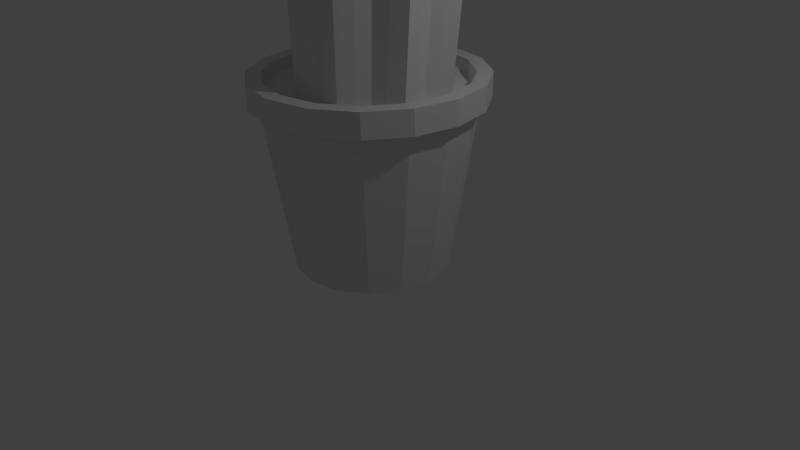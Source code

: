 # Source: cactus.blend  (saved by Blender 2.76.0; exported with 4.5.12 LTS)
import bpy
from mathutils import Matrix  # noqa: F401  (used for matrix-valued properties, if any)

bpy.ops.wm.read_factory_settings(use_empty=True)
scene = bpy.context.scene
scene.name = 'Scene'

# ---- collections
col_collection_1 = bpy.data.collections.new('Collection 1'); scene.collection.children.link(col_collection_1)

# ---- world
world_world = bpy.data.worlds.new('World'); scene.world = world_world
world_world.color = (0.05088, 0.05088, 0.05088)
world_world.use_sun_shadow = False
world_world.sun_shadow_jitter_overblur = 0.0
world_world.cycles.sampling_method = 'MANUAL'
world_world.cycles.sample_map_resolution = 256

# ---- cameras
cam_camera = bpy.data.cameras.new('Camera')
cam_camera.clip_end = 100.0
cam_camera.lens = 35.0
cam_camera.sensor_width = 32.0
cam_camera.sensor_height = 18.0
cam_camera.ortho_scale = 7.314
cam_camera.dof.focus_distance = 0.0
cam_camera.dof.aperture_fstop = 128.0

# ---- lights
light_lamp = bpy.data.lights.new('Lamp', 'POINT')
light_lamp.transmission_factor = 0.0
light_lamp.cutoff_distance = 30.0
light_lamp.energy = 100.0
light_lamp.shadow_buffer_clip_start = 1.001
light_lamp.shadow_soft_size = 0.1
light_lamp.shadow_maximum_resolution = 0.006
light_lamp.use_absolute_resolution = True
light_lamp.cycles.use_multiple_importance_sampling = False

# ---- meshes
me_circle_003 = bpy.data.meshes.new('Circle.003')
me_circle_003.from_pydata([(0.1091, 0.7957, 1.912), (-0.05723, 0.8368, 1.918), (-0.2496, 0.8724, 1.973), (-0.3645, 0.7094, 1.93), (-0.4531, 0.5627, 1.933), (-0.5996, 0.474, 1.939), (-0.7601, 0.3613, 1.992), (-0.7269, 0.1664, 1.943), (-0.6859, 1.206e-07, 1.942), (-0.7269, -0.1664, 1.943), (-0.7601, -0.3613, 1.992), (-0.5996, -0.474, 1.939), (-0.4531, -0.5627, 1.933), (-0.3645, -0.7094, 1.93), (-0.2496, -0.8724, 1.973), (-0.05723, -0.8368, 1.918), (0.1091, -0.7957, 1.912), (0.2753, -0.8368, 1.906), (0.4724, -0.8724, 1.946), (0.5826, -0.7094, 1.894), (0.6712, -0.5627, 1.891), (0.8178, -0.474, 1.885), (0.983, -0.3613, 1.927), (0.945, -0.1664, 1.881), (0.904, 8.289e-07, 1.882), (0.945, 0.1664, 1.881), (0.983, 0.3613, 1.927), (0.8178, 0.474, 1.885), (0.6712, 0.5627, 1.891), (0.5826, 0.7094, 1.894), (0.4724, 0.8724, 1.946), (0.2753, 0.8368, 1.906), (0.3363, 0.07464, 5.852), (0.338, 0.07489, 5.858), (0.3385, 0.07374, 5.852), (0.3542, 0.04761, 5.851), (0.3803, 0.03182, 5.85), (0.3818, 0.03102, 5.857), (0.3812, 0.02964, 5.85), (0.3739, 2.758e-07, 5.851), (0.3812, -0.02964, 5.85), (0.3818, -0.03102, 5.857), (0.3803, -0.03182, 5.85), (0.3542, -0.04761, 5.851), (0.3385, -0.07374, 5.852), (0.338, -0.07489, 5.858), (0.3363, -0.07464, 5.852), (0.3067, -0.06733, 5.853), (0.2771, -0.07464, 5.854), (0.276, -0.07489, 5.861), (0.2749, -0.07374, 5.854), (0.2591, -0.04761, 5.855), (0.233, -0.03182, 5.856), (0.2322, -0.03102, 5.862), (0.2321, -0.02964, 5.856), (0.2394, 2.108e-07, 5.856), (0.2321, 0.02964, 5.856), (0.2322, 0.03102, 5.862), (0.233, 0.03182, 5.856), (0.2591, 0.04761, 5.855), (0.2749, 0.07374, 5.854), (0.276, 0.07489, 5.861), (0.3067, 0.06733, 5.853), (0.2771, 0.07464, 5.854), (0.2827, 0.8338, 5.376), (0.457, 0.8768, 5.369), (0.6635, 0.9141, 5.411), (0.7789, 0.7433, 5.357), (0.8718, 0.5896, 5.354), (1.025, 0.4967, 5.348), (1.198, 0.3786, 5.391), (1.159, 0.1744, 5.343), (1.116, 8.329e-07, 5.345), (1.159, -0.1744, 5.343), (1.198, -0.3786, 5.391), (1.025, -0.4967, 5.348), (0.8718, -0.5896, 5.354), (0.7789, -0.7433, 5.357), (0.6635, -0.9141, 5.411), (0.457, -0.8768, 5.369), (0.2827, -0.8338, 5.376), (0.1085, -0.8768, 5.382), (-0.09305, -0.9141, 5.44), (-0.2135, -0.7433, 5.395), (-0.3063, -0.5896, 5.398), (-0.4599, -0.4967, 5.404), (-0.628, -0.3786, 5.46), (-0.5932, -0.1744, 5.409), (-0.5503, 9.071e-08, 5.407), (-0.5932, 0.1744, 5.409), (-0.628, 0.3786, 5.46), (-0.4599, 0.4967, 5.404), (-0.3063, 0.5896, 5.398), (-0.2135, 0.7433, 5.395), (-0.09305, 0.9141, 5.44), (0.1085, 0.8768, 5.382), (0.2931, 0.6588, 5.582), (0.5029, 0.7106, 5.574), (0.5965, 0.7273, 5.621), (0.6467, 0.651, 5.569), (0.7585, 0.4659, 5.565), (0.9435, 0.354, 5.558), (1.022, 0.3012, 5.605), (1.003, 0.21, 5.556), (0.9513, 6.771e-07, 5.558), (1.003, -0.21, 5.556), (1.022, -0.3012, 5.605), (0.9435, -0.354, 5.558), (0.7585, -0.4659, 5.565), (0.6467, -0.651, 5.569), (0.5965, -0.7273, 5.621), (0.5029, -0.7106, 5.574), (0.2931, -0.6588, 5.582), (0.08324, -0.7106, 5.59), (-0.005392, -0.7273, 5.643), (-0.06055, -0.651, 5.596), (-0.1723, -0.4659, 5.6), (-0.3573, -0.354, 5.607), (-0.431, -0.3012, 5.659), (-0.4169, -0.21, 5.609), (-0.3651, 7.057e-08, 5.607), (-0.4169, 0.21, 5.609), (-0.431, 0.3012, 5.659), (-0.3573, 0.354, 5.607), (-0.1723, 0.4659, 5.6), (-0.06055, 0.651, 5.596), (-0.005392, 0.7273, 5.643), (0.08324, 0.7106, 5.59), (1.204, 0.1944, 4.235), (-0.6004, -0.5536, 4.303), (1.156, 9.011e-07, 4.237), (-0.7878, -0.4221, 4.366), (1.204, -0.1944, 4.235), (-0.7491, -0.1944, 4.309), (1.248, -0.4221, 4.289), (-0.7012, 7.381e-08, 4.307), (1.055, -0.5536, 4.241), (-0.7491, 0.1944, 4.309), (0.884, -0.6572, 4.247), (-0.7878, 0.4221, 4.366), (0.7805, -0.8286, 4.251), (-0.6004, 0.5536, 4.303), (0.6518, -1.019, 4.312), (0.4216, 0.9774, 4.265), (-0.4292, 0.6572, 4.297), (0.4216, -0.9774, 4.265), (0.6518, 1.019, 4.312), (-0.3257, 0.8286, 4.293), (0.2274, -0.9294, 4.272), (0.7805, 0.8286, 4.251), (-0.1915, 1.019, 4.343), (0.03316, -0.9774, 4.279), (0.884, 0.6572, 4.247), (0.03316, 0.9774, 4.279), (0.2274, 0.9294, 4.272), (-0.1915, -1.019, 4.343), (1.055, 0.5536, 4.241), (1.248, 0.4221, 4.289), (-0.3257, -0.8286, 4.293), (-0.4292, -0.6572, 4.297)], [], [(1, 0, 31, 30, 29, 28, 27, 26, 25, 24, 23, 22, 21, 20, 19, 18, 17, 16, 15, 14, 13, 12, 11, 10, 9, 8, 7, 6, 5, 4, 3, 2), (157, 70, 71, 128), (159, 84, 85, 129), (128, 71, 72, 130), (129, 85, 86, 131), (130, 72, 73, 132), (131, 86, 87, 133), (132, 73, 74, 134), (133, 87, 88, 135), (134, 74, 75, 136), (135, 88, 89, 137), (136, 75, 76, 138), (137, 89, 90, 139), (138, 76, 77, 140), (139, 90, 91, 141), (140, 77, 78, 142), (154, 64, 65, 143), (141, 91, 92, 144), (142, 78, 79, 145), (143, 65, 66, 146), (144, 92, 93, 147), (145, 79, 80, 148), (146, 66, 67, 149), (147, 93, 94, 150), (148, 80, 81, 151), (149, 67, 68, 152), (150, 94, 95, 153), (151, 81, 82, 155), (152, 68, 69, 156), (153, 95, 64, 154), (155, 82, 83, 158), (156, 69, 70, 157), (158, 83, 84, 159), (63, 61, 60, 59, 58, 57, 56, 55, 54, 53, 52, 51, 50, 49, 48, 47, 46, 45, 44, 43, 42, 41, 40, 39, 38, 37, 36, 35, 34, 33, 32, 62), (97, 65, 64, 96), (98, 66, 65, 97), (99, 67, 66, 98), (100, 68, 67, 99), (101, 69, 68, 100), (102, 70, 69, 101), (103, 71, 70, 102), (104, 72, 71, 103), (105, 73, 72, 104), (106, 74, 73, 105), (107, 75, 74, 106), (108, 76, 75, 107), (109, 77, 76, 108), (110, 78, 77, 109), (111, 79, 78, 110), (112, 80, 79, 111), (113, 81, 80, 112), (114, 82, 81, 113), (115, 83, 82, 114), (116, 84, 83, 115), (117, 85, 84, 116), (118, 86, 85, 117), (119, 87, 86, 118), (120, 88, 87, 119), (121, 89, 88, 120), (122, 90, 89, 121), (123, 91, 90, 122), (124, 92, 91, 123), (125, 93, 92, 124), (126, 94, 93, 125), (127, 95, 94, 126), (96, 64, 95, 127), (32, 97, 96, 62), (33, 98, 97, 32), (34, 99, 98, 33), (35, 100, 99, 34), (36, 101, 100, 35), (37, 102, 101, 36), (38, 103, 102, 37), (39, 104, 103, 38), (40, 105, 104, 39), (41, 106, 105, 40), (42, 107, 106, 41), (43, 108, 107, 42), (44, 109, 108, 43), (45, 110, 109, 44), (46, 111, 110, 45), (47, 112, 111, 46), (48, 113, 112, 47), (49, 114, 113, 48), (50, 115, 114, 49), (51, 116, 115, 50), (52, 117, 116, 51), (53, 118, 117, 52), (54, 119, 118, 53), (55, 120, 119, 54), (56, 121, 120, 55), (57, 122, 121, 56), (58, 123, 122, 57), (59, 124, 123, 58), (60, 125, 124, 59), (61, 126, 125, 60), (63, 127, 126, 61), (62, 96, 127, 63), (13, 158, 159, 12), (27, 156, 157, 26), (14, 155, 158, 13), (1, 153, 154, 0), (28, 152, 156, 27), (15, 151, 155, 14), (2, 150, 153, 1), (29, 149, 152, 28), (16, 148, 151, 15), (3, 147, 150, 2), (30, 146, 149, 29), (17, 145, 148, 16), (4, 144, 147, 3), (31, 143, 146, 30), (18, 142, 145, 17), (5, 141, 144, 4), (0, 154, 143, 31), (19, 140, 142, 18), (6, 139, 141, 5), (20, 138, 140, 19), (7, 137, 139, 6), (21, 136, 138, 20), (8, 135, 137, 7), (22, 134, 136, 21), (9, 133, 135, 8), (23, 132, 134, 22), (10, 131, 133, 9), (24, 130, 132, 23), (11, 129, 131, 10), (25, 128, 130, 24), (12, 159, 129, 11), (26, 157, 128, 25)])
me_circle_003.use_remesh_preserve_volume = False
me_circle_003.use_remesh_preserve_attributes = False
me_circle_003.use_mirror_vertex_groups = False
me_circle_003.update()
me_circle = bpy.data.meshes.new('Circle')
me_circle.from_pydata([(-0.4724, 1.155, 2.261), (-0.008047, 1.274, 2.269), (-0.8889, 0.8931, 2.24), (-1.16, 0.4737, 2.253), (-1.262, -0.01838, 2.248), (-1.149, -0.49, 2.277), (-0.8872, -0.8936, 2.234), (-0.4744, -1.159, 2.277), (0.001375, -1.251, 2.232), (0.466, -1.171, 2.239), (0.8931, -0.8922, 2.265), (1.177, -0.4822, 2.243), (1.256, 0.01846, 2.261), (1.159, 0.4832, 2.26), (0.8853, 0.8787, 2.248), (0.486, 1.165, 2.245), (-0.01028, 0.01467, 2.247), (0.0008655, 0.01466, 2.256), (-0.005715, 0.01, 2.241), (-0.0005245, -0.0009263, 2.229), (-0.003536, -0.004116, 2.243), (-0.01182, -0.003106, 2.249), (-0.01443, -0.009651, 2.264), (-0.005196, -0.02493, 2.24), (0.004662, -0.03226, 2.23), (0.02171, -0.03465, 2.224), (0.02902, -0.03058, 2.221), (0.03198, -0.01316, 2.222), (0.02347, -0.007386, 2.226), (0.01614, -0.004873, 2.252), (0.01624, -0.003798, 2.25), (0.003851, 0.008823, 2.254), (-0.3236, 0.7578, 2.243), (0.0379, 0.8588, 2.25), (-0.6299, 0.6009, 2.21), (-0.7824, 0.3639, 2.216), (-0.9174, -0.02046, 2.298), (-0.835, -0.3274, 2.247), (-0.6131, -0.6443, 2.274), (-0.329, -0.8085, 2.253), (0.01226, -0.9048, 2.231), (0.3057, -0.8581, 2.249), (0.6434, -0.6282, 2.257), (0.8045, -0.3324, 2.268), (0.8774, -0.0221, 2.262), (0.8257, 0.3345, 2.302), (0.6123, 0.653, 2.258), (0.3472, 0.8437, 2.258), (-0.1794, 0.854, 2.266), (-0.4762, 0.7157, 2.258), (-0.7322, 0.4837, 2.235), (-0.8459, 0.1553, 2.237), (-0.8514, -0.1641, 2.236), (-0.7168, -0.4878, 2.257), (-0.4929, -0.7163, 2.252), (-0.1689, -0.8659, 2.239), (0.1564, -0.8431, 2.242), (0.4853, -0.7144, 2.242), (0.716, -0.4924, 2.246), (0.8414, -0.1725, 2.261), (0.8503, 0.1677, 2.248), (0.7025, 0.4756, 2.261), (0.4811, 0.7141, 2.251), (0.1724, 0.8518, 2.24), (-0.2293, 1.215, 2.261), (-0.696, 1.014, 2.253), (-1.025, 0.6871, 2.282), (-1.215, 0.2418, 2.239), (-1.222, -0.2418, 2.269), (-1.014, -0.6641, 2.273), (-0.673, -1.034, 2.252), (-0.2481, -1.24, 2.262), (0.2459, -1.211, 2.266), (0.6956, -1.033, 2.265), (1.024, -0.6792, 2.265), (1.225, -0.2492, 2.231), (1.206, 0.254, 2.263), (1.019, 0.6874, 2.228), (0.689, 1.047, 2.248), (0.2501, 1.217, 2.288), (-0.4099, 0.9957, 2.254), (0.007611, 1.081, 2.265), (-0.7443, 0.7636, 2.238), (-1.0, 0.4152, 2.252), (-1.055, -0.00675, 2.259), (-0.9763, -0.4129, 2.247), (-0.762, -0.7599, 2.255), (-0.4222, -0.9902, 2.239), (-0.008801, -1.063, 2.255), (0.4038, -0.9852, 2.267), (0.7679, -0.7583, 2.267), (0.9766, -0.4154, 2.26), (1.058, -0.005616, 2.244), (0.9853, 0.4029, 2.264), (0.7554, 0.7467, 2.254), (0.4127, 0.9777, 2.255), (-0.006423, 0.03185, 2.253), (-0.01802, 0.02708, 2.252), (-0.02687, 0.01798, 2.252), (-0.03167, 0.006274, 2.252), (-0.03182, -0.006339, 2.252), (-0.02713, -0.01802, 2.253), (-0.01812, -0.02715, 2.253), (-0.006264, -0.03215, 2.252), (0.006508, -0.03219, 2.252), (0.01838, -0.02742, 2.252), (0.0273, -0.0183, 2.252), (0.03218, -0.006452, 2.252), (0.03194, 0.006189, 2.252), (0.02711, 0.01788, 2.253), (0.01811, 0.02693, 2.253), (0.006306, 0.03193, 2.253), (-0.2041, 0.426, 2.239), (-0.01143, 0.4194, 2.264), (-0.302, 0.3372, 2.286), (-0.4657, 0.1459, 2.308), (-0.473, -0.005582, 2.212), (-0.4392, -0.1797, 2.245), (-0.3231, -0.2949, 2.249), (-0.1491, -0.4282, 2.246), (-0.0272, -0.47, 2.262), (0.2049, -0.41, 2.282), (0.3143, -0.3529, 2.187), (0.4139, -0.1999, 2.265), (0.4753, -0.004243, 2.205), (0.4036, 0.1622, 2.244), (0.3198, 0.3027, 2.213), (0.2035, 0.4239, 2.236), (0.1054, 0.4467, 2.245), (0.2564, 0.3955, 2.297), (0.3416, 0.2127, 2.262), (0.4198, 0.0983, 2.208), (0.4253, -0.06561, 2.321), (0.3901, -0.2596, 2.297), (0.2511, -0.3768, 2.237), (0.06911, -0.4622, 2.296), (-0.07824, -0.4417, 2.264), (-0.2922, -0.3618, 2.24), (-0.3772, -0.2166, 2.252), (-0.4656, -0.06897, 2.241), (-0.4469, 0.08087, 2.246), (-0.4269, 0.2552, 2.251), (-0.239, 0.3761, 2.261), (-0.1132, 0.457, 2.24), (0.201, 1.048, 2.297), (0.5752, 0.8688, 2.26), (0.8543, 0.5826, 2.246), (1.034, 0.2249, 2.238), (1.044, -0.2185, 2.243), (0.8762, -0.5808, 2.255), (0.5927, -0.8633, 2.232), (0.2007, -1.036, 2.259), (-0.2046, -1.047, 2.259), (-0.5932, -0.8784, 2.243), (-0.8653, -0.5885, 2.229), (-1.046, -0.1961, 2.273), (-1.031, 0.2169, 2.219), (-0.8677, 0.5735, 2.261), (-0.5883, 0.853, 2.246), (-0.1922, 1.035, 2.267), (0.0, 1.0, 0.0), (-0.3827, 0.9239, 0.0), (-0.7071, 0.7071, 0.0), (-0.9239, 0.3827, 0.0), (-1.0, -4.371e-08, 0.0), (-0.9239, -0.3827, 0.0), (-0.7071, -0.7071, 0.0), (-0.3827, -0.9239, 0.0), (-1.51e-07, -1.0, 0.0), (0.3827, -0.9239, 0.0), (0.7071, -0.7071, 0.0), (0.9239, -0.3827, 0.0), (1.0, 1.192e-08, 0.0), (0.9239, 0.3827, 0.0), (0.7071, 0.7071, 0.0), (0.3827, 0.9239, 0.0), (1.205e-08, 1.323, 2.122), (-0.5064, 1.223, 2.122), (-0.9358, 0.9358, 2.122), (-1.223, 0.5064, 2.122), (-1.323, -6.146e-08, 2.122), (-1.223, -0.5064, 2.122), (-0.9358, -0.9358, 2.122), (-0.5064, -1.223, 2.122), (-1.878e-07, -1.323, 2.122), (0.5064, -1.223, 2.122), (0.9358, -0.9358, 2.122), (1.223, -0.5064, 2.122), (1.323, 1.217e-08, 2.122), (1.223, 0.5064, 2.122), (0.9358, 0.9358, 2.122), (0.5064, 1.223, 2.122), (2.382e-08, 1.451, 2.109), (-0.5553, 1.341, 2.109), (-1.026, 1.026, 2.109), (-1.341, 0.5553, 2.109), (-1.451, -6.668e-08, 2.109), (-1.341, -0.5553, 2.109), (-1.026, -1.026, 2.109), (-0.5553, -1.341, 2.109), (-1.953e-07, -1.451, 2.109), (0.5553, -1.341, 2.109), (1.026, -1.026, 2.109), (1.341, -0.5553, 2.109), (1.451, 1.406e-08, 2.109), (1.341, 0.5553, 2.109), (1.026, 1.026, 2.109), (0.5553, 1.341, 2.109), (6.191e-08, 1.263, 2.418), (-0.4832, 1.167, 2.418), (-0.8928, 0.8928, 2.418), (-1.167, 0.4832, 2.418), (-1.263, -6.668e-08, 2.418), (-1.167, -0.4832, 2.418), (-0.8928, -0.8928, 2.418), (-0.4832, -1.167, 2.418), (-1.558e-07, -1.263, 2.418), (0.4832, -1.167, 2.418), (0.8928, -0.8928, 2.418), (1.167, -0.4832, 2.418), (1.263, 1.406e-08, 2.418), (1.167, 0.4832, 2.418), (0.8928, 0.8928, 2.418), (0.4832, 1.167, 2.418), (-0.5553, 1.341, 2.418), (2.898e-08, 1.451, 2.418), (-1.026, 1.026, 2.418), (-1.341, 0.5553, 2.418), (-1.451, -6.668e-08, 2.418), (-1.341, -0.5553, 2.418), (-1.026, -1.026, 2.418), (-0.5553, -1.341, 2.418), (-1.901e-07, -1.451, 2.418), (0.5553, -1.341, 2.418), (1.026, -1.026, 2.418), (1.341, -0.5553, 2.418), (1.451, 1.406e-08, 2.418), (1.341, 0.5553, 2.418), (1.026, 1.026, 2.418), (0.5553, 1.341, 2.418), (-0.3488, 0.8422, 0.08226), (9.601e-09, 0.9116, 0.08226), (-0.6446, 0.6446, 0.08226), (-0.8422, 0.3488, 0.08226), (-0.9116, -4.814e-08, 0.08226), (-0.8422, -0.3488, 0.08226), (-0.6446, -0.6446, 0.08226), (-0.3488, -0.8422, 0.08226), (-1.476e-07, -0.9116, 0.08226), (0.3488, -0.8422, 0.08226), (0.6446, -0.6446, 0.08226), (0.8422, -0.3488, 0.08226), (0.9116, 1.015e-08, 0.08226), (0.8422, 0.3488, 0.08226), (0.6446, 0.6446, 0.08226), (0.3488, 0.8422, 0.08226)], [], [(16, 97, 18, 98, 19, 99, 20, 100, 21, 101, 22, 102, 23, 103, 24, 104, 25, 105, 26, 106, 27, 107, 28, 108, 29, 109, 30, 110, 31, 111, 17, 96), (159, 81, 1, 64), (158, 80, 0, 65), (157, 82, 2, 66), (156, 83, 3, 67), (155, 84, 4, 68), (154, 85, 5, 69), (153, 86, 6, 70), (152, 87, 7, 71), (151, 88, 8, 72), (150, 89, 9, 73), (149, 90, 10, 74), (148, 91, 11, 75), (147, 92, 12, 76), (146, 93, 13, 77), (145, 94, 14, 78), (144, 95, 15, 79), (143, 113, 33, 48), (142, 112, 32, 49), (141, 114, 34, 50), (140, 115, 35, 51), (139, 116, 36, 52), (138, 117, 37, 53), (137, 118, 38, 54), (136, 119, 39, 55), (135, 120, 40, 56), (134, 121, 41, 57), (133, 122, 42, 58), (132, 123, 43, 59), (131, 124, 44, 60), (130, 125, 45, 61), (129, 126, 46, 62), (128, 127, 47, 63), (113, 128, 63, 33), (17, 111, 128, 113), (111, 31, 127, 128), (127, 129, 62, 47), (31, 110, 129, 127), (110, 30, 126, 129), (126, 130, 61, 46), (30, 109, 130, 126), (109, 29, 125, 130), (125, 131, 60, 45), (29, 108, 131, 125), (108, 28, 124, 131), (124, 132, 59, 44), (28, 107, 132, 124), (107, 27, 123, 132), (123, 133, 58, 43), (27, 106, 133, 123), (106, 26, 122, 133), (122, 134, 57, 42), (26, 105, 134, 122), (105, 25, 121, 134), (121, 135, 56, 41), (25, 104, 135, 121), (104, 24, 120, 135), (120, 136, 55, 40), (24, 103, 136, 120), (103, 23, 119, 136), (119, 137, 54, 39), (23, 102, 137, 119), (102, 22, 118, 137), (118, 138, 53, 38), (22, 101, 138, 118), (101, 21, 117, 138), (117, 139, 52, 37), (21, 100, 139, 117), (100, 20, 116, 139), (116, 140, 51, 36), (20, 99, 140, 116), (99, 19, 115, 140), (115, 141, 50, 35), (19, 98, 141, 115), (98, 18, 114, 141), (114, 142, 49, 34), (18, 97, 142, 114), (97, 16, 112, 142), (112, 143, 48, 32), (16, 96, 143, 112), (96, 17, 113, 143), (81, 144, 79, 1), (33, 63, 144, 81), (63, 47, 95, 144), (95, 145, 78, 15), (47, 62, 145, 95), (62, 46, 94, 145), (94, 146, 77, 14), (46, 61, 146, 94), (61, 45, 93, 146), (93, 147, 76, 13), (45, 60, 147, 93), (60, 44, 92, 147), (92, 148, 75, 12), (44, 59, 148, 92), (59, 43, 91, 148), (91, 149, 74, 11), (43, 58, 149, 91), (58, 42, 90, 149), (90, 150, 73, 10), (42, 57, 150, 90), (57, 41, 89, 150), (89, 151, 72, 9), (41, 56, 151, 89), (56, 40, 88, 151), (88, 152, 71, 8), (40, 55, 152, 88), (55, 39, 87, 152), (87, 153, 70, 7), (39, 54, 153, 87), (54, 38, 86, 153), (86, 154, 69, 6), (38, 53, 154, 86), (53, 37, 85, 154), (85, 155, 68, 5), (37, 52, 155, 85), (52, 36, 84, 155), (84, 156, 67, 4), (36, 51, 156, 84), (51, 35, 83, 156), (83, 157, 66, 3), (35, 50, 157, 83), (50, 34, 82, 157), (82, 158, 65, 2), (34, 49, 158, 82), (49, 32, 80, 158), (80, 159, 64, 0), (32, 48, 159, 80), (48, 33, 81, 159), (161, 160, 175, 174, 173, 172, 171, 170, 169, 168, 167, 166, 165, 164, 163, 162), (176, 177, 193, 192), (169, 170, 186, 185), (162, 163, 179, 178), (170, 171, 187, 186), (163, 164, 180, 179), (171, 172, 188, 187), (164, 165, 181, 180), (172, 173, 189, 188), (165, 166, 182, 181), (173, 174, 190, 189), (166, 167, 183, 182), (174, 175, 191, 190), (167, 168, 184, 183), (160, 161, 177, 176), (175, 160, 176, 191), (168, 169, 185, 184), (161, 162, 178, 177), (197, 198, 230, 229), (191, 176, 192, 207), (184, 185, 201, 200), (177, 178, 194, 193), (185, 186, 202, 201), (178, 179, 195, 194), (186, 187, 203, 202), (179, 180, 196, 195), (187, 188, 204, 203), (180, 181, 197, 196), (188, 189, 205, 204), (181, 182, 198, 197), (189, 190, 206, 205), (182, 183, 199, 198), (190, 191, 207, 206), (183, 184, 200, 199), (223, 208, 241, 255), (205, 206, 238, 237), (198, 199, 231, 230), (206, 207, 239, 238), (199, 200, 232, 231), (192, 193, 224, 225), (207, 192, 225, 239), (200, 201, 233, 232), (193, 194, 226, 224), (201, 202, 234, 233), (194, 195, 227, 226), (202, 203, 235, 234), (195, 196, 228, 227), (203, 204, 236, 235), (196, 197, 229, 228), (204, 205, 237, 236), (209, 208, 225, 224), (210, 209, 224, 226), (211, 210, 226, 227), (212, 211, 227, 228), (213, 212, 228, 229), (214, 213, 229, 230), (215, 214, 230, 231), (216, 215, 231, 232), (217, 216, 232, 233), (218, 217, 233, 234), (219, 218, 234, 235), (220, 219, 235, 236), (221, 220, 236, 237), (222, 221, 237, 238), (223, 222, 238, 239), (208, 223, 239, 225), (240, 242, 243, 244, 245, 246, 247, 248, 249, 250, 251, 252, 253, 254, 255, 241), (216, 217, 249, 248), (209, 210, 242, 240), (217, 218, 250, 249), (210, 211, 243, 242), (218, 219, 251, 250), (211, 212, 244, 243), (219, 220, 252, 251), (212, 213, 245, 244), (220, 221, 253, 252), (213, 214, 246, 245), (221, 222, 254, 253), (214, 215, 247, 246), (222, 223, 255, 254), (215, 216, 248, 247), (208, 209, 240, 241)])
me_circle.use_remesh_preserve_volume = False
me_circle.use_remesh_preserve_attributes = False
me_circle.use_mirror_vertex_groups = False
me_circle.update()

# ---- objects
ob_cactus = bpy.data.objects.new('cactus', me_circle_003)
ob_pot = bpy.data.objects.new('Pot', me_circle)
ob_lamp = bpy.data.objects.new('Lamp', light_lamp)
ob_camera = bpy.data.objects.new('Camera', cam_camera)

# ---- transforms, parenting, visibility, modifiers, constraints
ob_cactus.location = (0.0, 0.0, -0.07985)
ob_cactus.scale = (1.0, 1.0, 1.155)
ob_cactus.lineart.crease_threshold = 0.0
ob_pot.location = (0.0, 0.0, 0.0)
ob_pot.lineart.crease_threshold = 0.0
ob_lamp.location = (4.076, 1.005, 5.904)
ob_lamp.rotation_euler = (0.6503, 0.05522, 1.866)
ob_lamp.lock_rotations_4d = False
ob_lamp.empty_display_type = 'ARROWS'
ob_lamp.color = (0.0, 0.0, 0.0, 0.0)
ob_lamp.lineart.crease_threshold = 0.0
ob_camera.location = (7.481, -6.508, 5.344)
ob_camera.rotation_euler = (1.109, 0.01082, 0.8149)
ob_camera.lock_rotations_4d = False
ob_camera.empty_display_type = 'ARROWS'
ob_camera.color = (0.0, 0.0, 0.0, 0.0)
ob_camera.display_type = 'WIRE'
ob_camera.lineart.crease_threshold = 0.0

# ---- collection membership
col_collection_1.objects.link(ob_cactus)
col_collection_1.objects.link(ob_pot)
col_collection_1.objects.link(ob_lamp)
col_collection_1.objects.link(ob_camera)

# ---- scene / render settings (as saved in the file)
scene.camera = ob_camera
scene.frame_start = 1; scene.frame_end = 250; scene.frame_set(1)
scene.render.engine = 'BLENDER_EEVEE_NEXT'
scene.render.resolution_percentage = 50
scene.render.dither_intensity = 0.0
scene.cycles.use_denoising = False
scene.cycles.samples = 10
scene.cycles.sampling_pattern = 'TABULATED_SOBOL'
scene.cycles.light_sampling_threshold = 0.0
scene.cycles.use_adaptive_sampling = False
scene.cycles.use_light_tree = False
scene.cycles.blur_glossy = 0.0
scene.cycles.pixel_filter_type = 'GAUSSIAN'
scene.cycles.sample_clamp_indirect = 0.0
scene.view_settings.view_transform = 'Standard'
bpy.context.view_layer.update()
